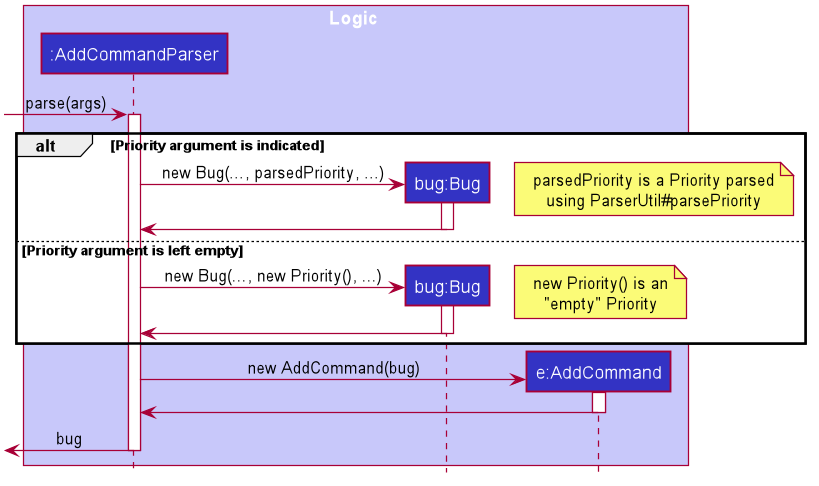

The diagram above was rendered by PlantUML. Its source (embedded in the PNG):
@startuml








skinparam BackgroundColor #FFFFFFF

skinparam Shadowing false

skinparam Class {
    FontColor #FFFFFF
    BorderThickness 1
    BorderColor #FFFFFF
    StereotypeFontColor #FFFFFF
    FontName Arial
}

skinparam Actor {
    BorderColor #000000
    Color #000000
    FontName Arial
}

skinparam Sequence {
    MessageAlign center
    BoxFontSize 15
    BoxPadding 0
    BoxFontColor #FFFFFF
    FontName Arial
}

skinparam Participant {
    FontColor #FFFFFFF
    Padding 20
}

skinparam MinClassWidth 50
skinparam ParticipantPadding 10
skinparam Shadowing false
skinparam DefaultTextAlignment center
skinparam packageStyle Rectangle

hide footbox
hide members
hide circle

box Logic #C8C8FA
participant ":AddCommandParser" as AddCommandParser #3333C4
participant "bug:Bug" as Bug #3333C4
participant "e:AddCommand" as AddCommand #3333C4
end box

[-> AddCommandParser : parse(args)
activate AddCommandParser

alt Priority argument is indicated
    create Bug
    AddCommandParser -> Bug : new Bug(..., parsedPriority, ...)
    activate Bug
    note right
    parsedPriority is a Priority parsed
    using ParserUtil#parsePriority
    end note
    Bug -> AddCommandParser
    deactivate Bug
else Priority argument is left empty
    create Bug
    AddCommandParser -> Bug : new Bug(..., new Priority(), ...)
    activate Bug
    note right
    new Priority() is an
    "empty" Priority
    end note
    Bug -> AddCommandParser
    deactivate Bug
end

create AddCommand
AddCommandParser -> AddCommand : new AddCommand(bug)
activate AddCommand
AddCommand -> AddCommandParser
deactivate AddCommand

AddCommandParser ->[ : bug
deactivate AddCommandParser
@enduml